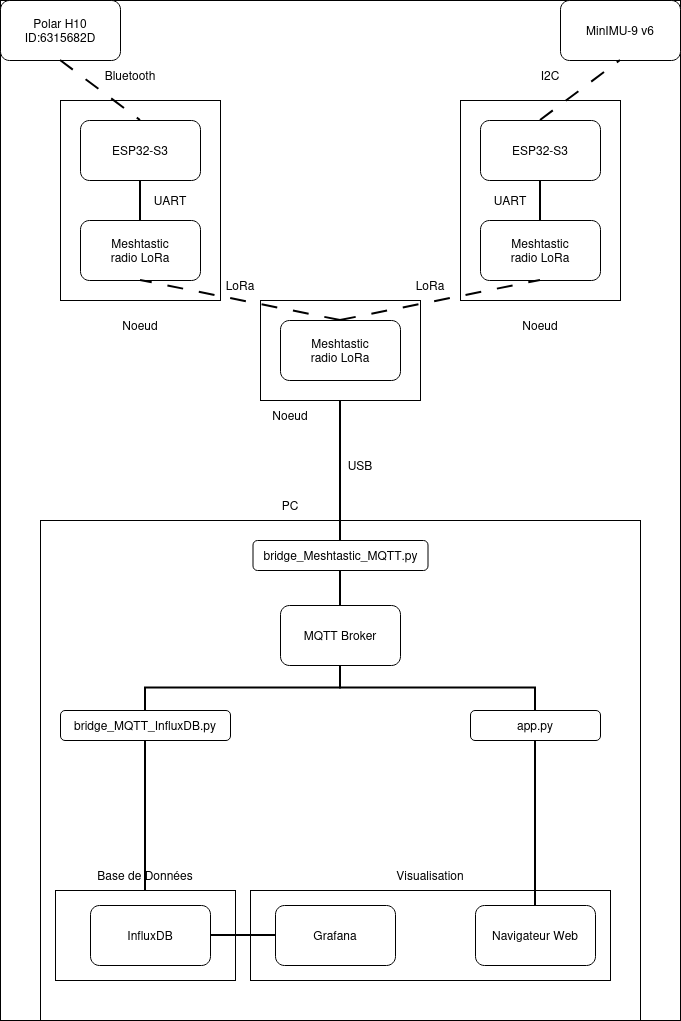

The diagram above was exported from draw.io. Its source (the exported page's mxGraphModel, read from the mxfile embedded in the PNG):
<mxGraphModel dx="1338" dy="765" grid="1" gridSize="10" guides="1" tooltips="1" connect="1" arrows="1" fold="1" page="1" pageScale="1" pageWidth="850" pageHeight="1100" math="0" shadow="0">
  <root>
    <mxCell id="0" />
    <mxCell id="1" parent="0" />
    <mxCell id="tNoBxoPiRjbrbXZHvSjV-1" parent="1" style="rounded=0;whiteSpace=wrap;html=1;" value="" vertex="1">
      <mxGeometry height="1020" width="680" x="80" y="40" as="geometry" />
    </mxCell>
    <mxCell id="tNoBxoPiRjbrbXZHvSjV-2" parent="1" style="rounded=0;whiteSpace=wrap;html=1;" value="" vertex="1">
      <mxGeometry height="100" width="160" x="340" y="340" as="geometry" />
    </mxCell>
    <mxCell id="tNoBxoPiRjbrbXZHvSjV-3" parent="1" style="rounded=0;whiteSpace=wrap;html=1;" value="" vertex="1">
      <mxGeometry height="200" width="160" x="540" y="140" as="geometry" />
    </mxCell>
    <mxCell id="tNoBxoPiRjbrbXZHvSjV-4" parent="1" style="rounded=0;whiteSpace=wrap;html=1;" value="" vertex="1">
      <mxGeometry height="200" width="160" x="140" y="140" as="geometry" />
    </mxCell>
    <mxCell id="tNoBxoPiRjbrbXZHvSjV-5" parent="1" style="rounded=1;whiteSpace=wrap;html=1;" value="&lt;div&gt;Polar H10&lt;/div&gt;&lt;div&gt;ID:6315682D&lt;br&gt;&lt;/div&gt;" vertex="1">
      <mxGeometry height="60" width="120" x="80" y="40" as="geometry" />
    </mxCell>
    <mxCell id="tNoBxoPiRjbrbXZHvSjV-6" parent="1" style="rounded=1;whiteSpace=wrap;html=1;" value="MinIMU-9 v6" vertex="1">
      <mxGeometry height="60" width="120" x="640" y="40" as="geometry" />
    </mxCell>
    <mxCell id="tNoBxoPiRjbrbXZHvSjV-7" parent="1" style="rounded=1;whiteSpace=wrap;html=1;" value="ESP32-S3" vertex="1">
      <mxGeometry height="60" width="120" x="160" y="160" as="geometry" />
    </mxCell>
    <mxCell id="tNoBxoPiRjbrbXZHvSjV-8" parent="1" style="rounded=1;whiteSpace=wrap;html=1;" value="ESP32-S3" vertex="1">
      <mxGeometry height="60" width="120" x="560" y="160" as="geometry" />
    </mxCell>
    <mxCell id="tNoBxoPiRjbrbXZHvSjV-9" parent="1" style="rounded=1;whiteSpace=wrap;html=1;" value="&lt;div&gt;Meshtastic&lt;/div&gt;&lt;div&gt;radio LoRa&lt;br&gt;&lt;/div&gt;" vertex="1">
      <mxGeometry height="60" width="120" x="160" y="260" as="geometry" />
    </mxCell>
    <mxCell id="tNoBxoPiRjbrbXZHvSjV-10" parent="1" style="rounded=1;whiteSpace=wrap;html=1;" value="&lt;div&gt;Meshtastic&lt;/div&gt;&lt;div&gt;radio LoRa&lt;br&gt;&lt;/div&gt;" vertex="1">
      <mxGeometry height="60" width="120" x="560" y="260" as="geometry" />
    </mxCell>
    <mxCell id="tNoBxoPiRjbrbXZHvSjV-11" parent="1" style="rounded=1;whiteSpace=wrap;html=1;" value="&lt;div&gt;Meshtastic&lt;/div&gt;&lt;div&gt;radio LoRa&lt;br&gt;&lt;/div&gt;" vertex="1">
      <mxGeometry height="60" width="120" x="360" y="360" as="geometry" />
    </mxCell>
    <mxCell id="tNoBxoPiRjbrbXZHvSjV-12" edge="1" parent="1" source="tNoBxoPiRjbrbXZHvSjV-4" style="edgeStyle=orthogonalEdgeStyle;rounded=0;orthogonalLoop=1;jettySize=auto;html=1;exitX=0.5;exitY=1;exitDx=0;exitDy=0;" target="tNoBxoPiRjbrbXZHvSjV-4">
      <mxGeometry relative="1" as="geometry" />
    </mxCell>
    <mxCell id="tNoBxoPiRjbrbXZHvSjV-13" parent="1" style="text;html=1;whiteSpace=wrap;strokeColor=none;fillColor=none;align=center;verticalAlign=middle;rounded=0;" value="Noeud" vertex="1">
      <mxGeometry height="30" width="60" x="190" y="350" as="geometry" />
    </mxCell>
    <mxCell id="tNoBxoPiRjbrbXZHvSjV-14" parent="1" style="text;html=1;whiteSpace=wrap;strokeColor=none;fillColor=none;align=center;verticalAlign=middle;rounded=0;" value="Noeud" vertex="1">
      <mxGeometry height="30" width="60" x="590" y="350" as="geometry" />
    </mxCell>
    <mxCell id="tNoBxoPiRjbrbXZHvSjV-15" parent="1" style="text;html=1;whiteSpace=wrap;strokeColor=none;fillColor=none;align=center;verticalAlign=middle;rounded=0;" value="Noeud" vertex="1">
      <mxGeometry height="30" width="60" x="340" y="440" as="geometry" />
    </mxCell>
    <mxCell id="tNoBxoPiRjbrbXZHvSjV-16" edge="1" parent="1" source="tNoBxoPiRjbrbXZHvSjV-5" style="endArrow=none;html=1;rounded=0;exitX=0.5;exitY=1;exitDx=0;exitDy=0;entryX=0.5;entryY=0;entryDx=0;entryDy=0;startSize=6;strokeWidth=2;dashed=1;dashPattern=8 8;" target="tNoBxoPiRjbrbXZHvSjV-7" value="">
      <mxGeometry height="50" relative="1" width="50" as="geometry">
        <mxPoint x="250" y="440" as="sourcePoint" />
        <mxPoint x="300" y="390" as="targetPoint" />
      </mxGeometry>
    </mxCell>
    <mxCell id="tNoBxoPiRjbrbXZHvSjV-17" edge="1" parent="1" source="tNoBxoPiRjbrbXZHvSjV-8" style="endArrow=none;html=1;rounded=0;entryX=0.5;entryY=1;entryDx=0;entryDy=0;exitX=0.5;exitY=0;exitDx=0;exitDy=0;strokeWidth=2;dashed=1;dashPattern=8 8;" target="tNoBxoPiRjbrbXZHvSjV-6" value="">
      <mxGeometry height="50" relative="1" width="50" as="geometry">
        <mxPoint x="630" y="150" as="sourcePoint" />
        <mxPoint x="300" y="390" as="targetPoint" />
      </mxGeometry>
    </mxCell>
    <mxCell id="tNoBxoPiRjbrbXZHvSjV-18" edge="1" parent="1" source="tNoBxoPiRjbrbXZHvSjV-9" style="endArrow=none;html=1;rounded=0;entryX=0.5;entryY=1;entryDx=0;entryDy=0;exitX=0.5;exitY=0;exitDx=0;exitDy=0;strokeWidth=2;" target="tNoBxoPiRjbrbXZHvSjV-7" value="">
      <mxGeometry height="50" relative="1" width="50" as="geometry">
        <mxPoint x="250" y="440" as="sourcePoint" />
        <mxPoint x="300" y="390" as="targetPoint" />
      </mxGeometry>
    </mxCell>
    <mxCell id="tNoBxoPiRjbrbXZHvSjV-19" edge="1" parent="1" source="tNoBxoPiRjbrbXZHvSjV-10" style="endArrow=none;html=1;rounded=0;entryX=0.5;entryY=1;entryDx=0;entryDy=0;exitX=0.5;exitY=0;exitDx=0;exitDy=0;strokeWidth=2;" target="tNoBxoPiRjbrbXZHvSjV-8" value="">
      <mxGeometry height="50" relative="1" width="50" as="geometry">
        <mxPoint x="250" y="440" as="sourcePoint" />
        <mxPoint x="300" y="390" as="targetPoint" />
      </mxGeometry>
    </mxCell>
    <mxCell id="tNoBxoPiRjbrbXZHvSjV-20" edge="1" parent="1" source="tNoBxoPiRjbrbXZHvSjV-11" style="endArrow=none;html=1;rounded=0;entryX=0.5;entryY=1;entryDx=0;entryDy=0;exitX=0.5;exitY=0;exitDx=0;exitDy=0;strokeWidth=2;dashed=1;dashPattern=8 8;" target="tNoBxoPiRjbrbXZHvSjV-9" value="">
      <mxGeometry height="50" relative="1" width="50" as="geometry">
        <mxPoint x="250" y="440" as="sourcePoint" />
        <mxPoint x="300" y="390" as="targetPoint" />
      </mxGeometry>
    </mxCell>
    <mxCell id="tNoBxoPiRjbrbXZHvSjV-21" edge="1" parent="1" source="tNoBxoPiRjbrbXZHvSjV-11" style="endArrow=none;html=1;rounded=0;entryX=0.5;entryY=1;entryDx=0;entryDy=0;exitX=0.5;exitY=0;exitDx=0;exitDy=0;strokeWidth=2;dashed=1;dashPattern=8 8;" target="tNoBxoPiRjbrbXZHvSjV-10" value="">
      <mxGeometry height="50" relative="1" width="50" as="geometry">
        <mxPoint x="250" y="440" as="sourcePoint" />
        <mxPoint x="300" y="390" as="targetPoint" />
      </mxGeometry>
    </mxCell>
    <mxCell id="tNoBxoPiRjbrbXZHvSjV-22" parent="1" style="text;html=1;whiteSpace=wrap;strokeColor=none;fillColor=none;align=center;verticalAlign=middle;rounded=0;" value="UART" vertex="1">
      <mxGeometry height="30" width="60" x="220" y="225" as="geometry" />
    </mxCell>
    <mxCell id="tNoBxoPiRjbrbXZHvSjV-23" parent="1" style="text;html=1;whiteSpace=wrap;strokeColor=none;fillColor=none;align=center;verticalAlign=middle;rounded=0;" value="UART" vertex="1">
      <mxGeometry height="30" width="60" x="560" y="225" as="geometry" />
    </mxCell>
    <mxCell id="tNoBxoPiRjbrbXZHvSjV-24" parent="1" style="text;html=1;whiteSpace=wrap;strokeColor=none;fillColor=none;align=center;verticalAlign=middle;rounded=0;" value="Bluetooth" vertex="1">
      <mxGeometry height="30" width="60" x="180" y="100" as="geometry" />
    </mxCell>
    <mxCell id="tNoBxoPiRjbrbXZHvSjV-25" parent="1" style="text;html=1;whiteSpace=wrap;strokeColor=none;fillColor=none;align=center;verticalAlign=middle;rounded=0;" value="I2C" vertex="1">
      <mxGeometry height="30" width="60" x="600" y="100" as="geometry" />
    </mxCell>
    <mxCell id="tNoBxoPiRjbrbXZHvSjV-26" parent="1" style="text;html=1;whiteSpace=wrap;strokeColor=none;fillColor=none;align=center;verticalAlign=middle;rounded=0;" value="LoRa" vertex="1">
      <mxGeometry height="30" width="60" x="290" y="310" as="geometry" />
    </mxCell>
    <mxCell id="tNoBxoPiRjbrbXZHvSjV-27" parent="1" style="text;html=1;whiteSpace=wrap;strokeColor=none;fillColor=none;align=center;verticalAlign=middle;rounded=0;" value="LoRa" vertex="1">
      <mxGeometry height="30" width="60" x="480" y="310" as="geometry" />
    </mxCell>
    <mxCell id="tNoBxoPiRjbrbXZHvSjV-28" parent="1" style="rounded=0;whiteSpace=wrap;html=1;" value="" vertex="1">
      <mxGeometry height="500" width="600" x="120" y="560" as="geometry" />
    </mxCell>
    <mxCell id="tNoBxoPiRjbrbXZHvSjV-29" parent="1" style="text;html=1;whiteSpace=wrap;strokeColor=none;fillColor=none;align=center;verticalAlign=middle;rounded=0;" value="PC" vertex="1">
      <mxGeometry height="30" width="60" x="340" y="530" as="geometry" />
    </mxCell>
    <mxCell id="tNoBxoPiRjbrbXZHvSjV-30" edge="1" parent="1" source="tNoBxoPiRjbrbXZHvSjV-32" style="endArrow=none;html=1;rounded=0;entryX=0.5;entryY=1;entryDx=0;entryDy=0;exitX=0.5;exitY=0;exitDx=0;exitDy=0;strokeWidth=2;" target="tNoBxoPiRjbrbXZHvSjV-2" value="">
      <mxGeometry height="50" relative="1" width="50" as="geometry">
        <mxPoint x="250" y="700" as="sourcePoint" />
        <mxPoint x="300" y="650" as="targetPoint" />
      </mxGeometry>
    </mxCell>
    <mxCell id="tNoBxoPiRjbrbXZHvSjV-31" parent="1" style="text;html=1;whiteSpace=wrap;strokeColor=none;fillColor=none;align=center;verticalAlign=middle;rounded=0;" value="USB" vertex="1">
      <mxGeometry height="30" width="60" x="410" y="490" as="geometry" />
    </mxCell>
    <mxCell id="tNoBxoPiRjbrbXZHvSjV-32" parent="1" style="rounded=1;whiteSpace=wrap;html=1;" value="bridge_Meshtastic_MQTT.py" vertex="1">
      <mxGeometry height="30" width="175" x="332.5" y="580" as="geometry" />
    </mxCell>
    <mxCell id="tNoBxoPiRjbrbXZHvSjV-33" parent="1" style="rounded=1;whiteSpace=wrap;html=1;" value="bridge_MQTT_InfluxDB.py" vertex="1">
      <mxGeometry height="30" width="170" x="140" y="750" as="geometry" />
    </mxCell>
    <mxCell id="tNoBxoPiRjbrbXZHvSjV-34" parent="1" style="rounded=1;whiteSpace=wrap;html=1;" value="app.py" vertex="1">
      <mxGeometry height="30" width="130" x="550" y="750" as="geometry" />
    </mxCell>
    <mxCell id="tNoBxoPiRjbrbXZHvSjV-35" parent="1" style="rounded=1;whiteSpace=wrap;html=1;" value="MQTT Broker" vertex="1">
      <mxGeometry height="60" width="120" x="360" y="645" as="geometry" />
    </mxCell>
    <mxCell id="tNoBxoPiRjbrbXZHvSjV-36" edge="1" parent="1" source="tNoBxoPiRjbrbXZHvSjV-35" style="endArrow=none;html=1;rounded=0;entryX=0.5;entryY=1;entryDx=0;entryDy=0;exitX=0.5;exitY=0;exitDx=0;exitDy=0;strokeWidth=2;" target="tNoBxoPiRjbrbXZHvSjV-32" value="">
      <mxGeometry height="50" relative="1" width="50" as="geometry">
        <mxPoint x="350" y="900" as="sourcePoint" />
        <mxPoint x="400" y="850" as="targetPoint" />
      </mxGeometry>
    </mxCell>
    <mxCell id="tNoBxoPiRjbrbXZHvSjV-37" edge="1" parent="1" source="tNoBxoPiRjbrbXZHvSjV-33" style="endArrow=none;html=1;rounded=0;entryX=0.5;entryY=1;entryDx=0;entryDy=0;exitX=0.5;exitY=0;exitDx=0;exitDy=0;strokeWidth=2;edgeStyle=orthogonalEdgeStyle;" target="tNoBxoPiRjbrbXZHvSjV-35" value="">
      <mxGeometry height="50" relative="1" width="50" as="geometry">
        <mxPoint x="350" y="900" as="sourcePoint" />
        <mxPoint x="400" y="850" as="targetPoint" />
      </mxGeometry>
    </mxCell>
    <mxCell id="tNoBxoPiRjbrbXZHvSjV-38" edge="1" parent="1" source="tNoBxoPiRjbrbXZHvSjV-34" style="endArrow=none;html=1;rounded=0;entryX=0.5;entryY=1;entryDx=0;entryDy=0;exitX=0.5;exitY=0;exitDx=0;exitDy=0;strokeWidth=2;edgeStyle=orthogonalEdgeStyle;" target="tNoBxoPiRjbrbXZHvSjV-35" value="">
      <mxGeometry height="50" relative="1" width="50" as="geometry">
        <mxPoint x="350" y="900" as="sourcePoint" />
        <mxPoint x="400" y="850" as="targetPoint" />
      </mxGeometry>
    </mxCell>
    <mxCell id="tNoBxoPiRjbrbXZHvSjV-39" parent="1" style="rounded=0;whiteSpace=wrap;html=1;" value="" vertex="1">
      <mxGeometry height="90" width="180" x="135" y="930" as="geometry" />
    </mxCell>
    <mxCell id="tNoBxoPiRjbrbXZHvSjV-40" parent="1" style="rounded=1;whiteSpace=wrap;html=1;" value="InfluxDB" vertex="1">
      <mxGeometry height="60" width="120" x="170" y="945" as="geometry" />
    </mxCell>
    <mxCell id="tNoBxoPiRjbrbXZHvSjV-41" parent="1" style="rounded=0;whiteSpace=wrap;html=1;" value="" vertex="1">
      <mxGeometry height="90" width="360" x="330" y="930" as="geometry" />
    </mxCell>
    <mxCell id="tNoBxoPiRjbrbXZHvSjV-42" parent="1" style="rounded=1;whiteSpace=wrap;html=1;" value="Navigateur Web" vertex="1">
      <mxGeometry height="60" width="120" x="555" y="945" as="geometry" />
    </mxCell>
    <mxCell id="tNoBxoPiRjbrbXZHvSjV-43" parent="1" style="text;html=1;whiteSpace=wrap;strokeColor=none;fillColor=none;align=center;verticalAlign=middle;rounded=0;" value="Base de Données" vertex="1">
      <mxGeometry height="30" width="110" x="170" y="900" as="geometry" />
    </mxCell>
    <mxCell id="tNoBxoPiRjbrbXZHvSjV-44" parent="1" style="text;html=1;whiteSpace=wrap;strokeColor=none;fillColor=none;align=center;verticalAlign=middle;rounded=0;" value="Visualisation" vertex="1">
      <mxGeometry height="30" width="60" x="480" y="900" as="geometry" />
    </mxCell>
    <mxCell id="tNoBxoPiRjbrbXZHvSjV-45" parent="1" style="rounded=1;whiteSpace=wrap;html=1;" value="Grafana" vertex="1">
      <mxGeometry height="60" width="120" x="355" y="945" as="geometry" />
    </mxCell>
    <mxCell id="tNoBxoPiRjbrbXZHvSjV-46" edge="1" parent="1" source="tNoBxoPiRjbrbXZHvSjV-33" style="endArrow=none;html=1;rounded=0;entryX=0.5;entryY=0;entryDx=0;entryDy=0;exitX=0.5;exitY=1;exitDx=0;exitDy=0;strokeWidth=2;" target="tNoBxoPiRjbrbXZHvSjV-39" value="">
      <mxGeometry height="50" relative="1" width="50" as="geometry">
        <mxPoint x="360" y="790" as="sourcePoint" />
        <mxPoint x="410" y="740" as="targetPoint" />
      </mxGeometry>
    </mxCell>
    <mxCell id="tNoBxoPiRjbrbXZHvSjV-47" edge="1" parent="1" source="tNoBxoPiRjbrbXZHvSjV-42" style="endArrow=none;html=1;rounded=0;entryX=0.5;entryY=1;entryDx=0;entryDy=0;exitX=0.5;exitY=0;exitDx=0;exitDy=0;strokeWidth=2;" target="tNoBxoPiRjbrbXZHvSjV-34" value="">
      <mxGeometry height="50" relative="1" width="50" as="geometry">
        <mxPoint x="360" y="790" as="sourcePoint" />
        <mxPoint x="410" y="740" as="targetPoint" />
      </mxGeometry>
    </mxCell>
    <mxCell id="tNoBxoPiRjbrbXZHvSjV-52" edge="1" parent="1" style="endArrow=none;html=1;rounded=0;entryX=0.5;entryY=1;entryDx=0;entryDy=0;strokeWidth=2;" target="tNoBxoPiRjbrbXZHvSjV-35" value="">
      <mxGeometry height="50" relative="1" width="50" as="geometry">
        <mxPoint x="420" y="720" as="sourcePoint" />
        <mxPoint x="400" y="980" as="targetPoint" />
      </mxGeometry>
    </mxCell>
    <mxCell id="tNoBxoPiRjbrbXZHvSjV-53" edge="1" parent="1" source="tNoBxoPiRjbrbXZHvSjV-45" style="endArrow=none;html=1;rounded=0;entryX=1;entryY=0.5;entryDx=0;entryDy=0;exitX=0;exitY=0.5;exitDx=0;exitDy=0;strokeWidth=2;" target="tNoBxoPiRjbrbXZHvSjV-40" value="">
      <mxGeometry height="50" relative="1" width="50" as="geometry">
        <mxPoint x="400" y="940" as="sourcePoint" />
        <mxPoint x="450" y="890" as="targetPoint" />
      </mxGeometry>
    </mxCell>
  </root>
</mxGraphModel>